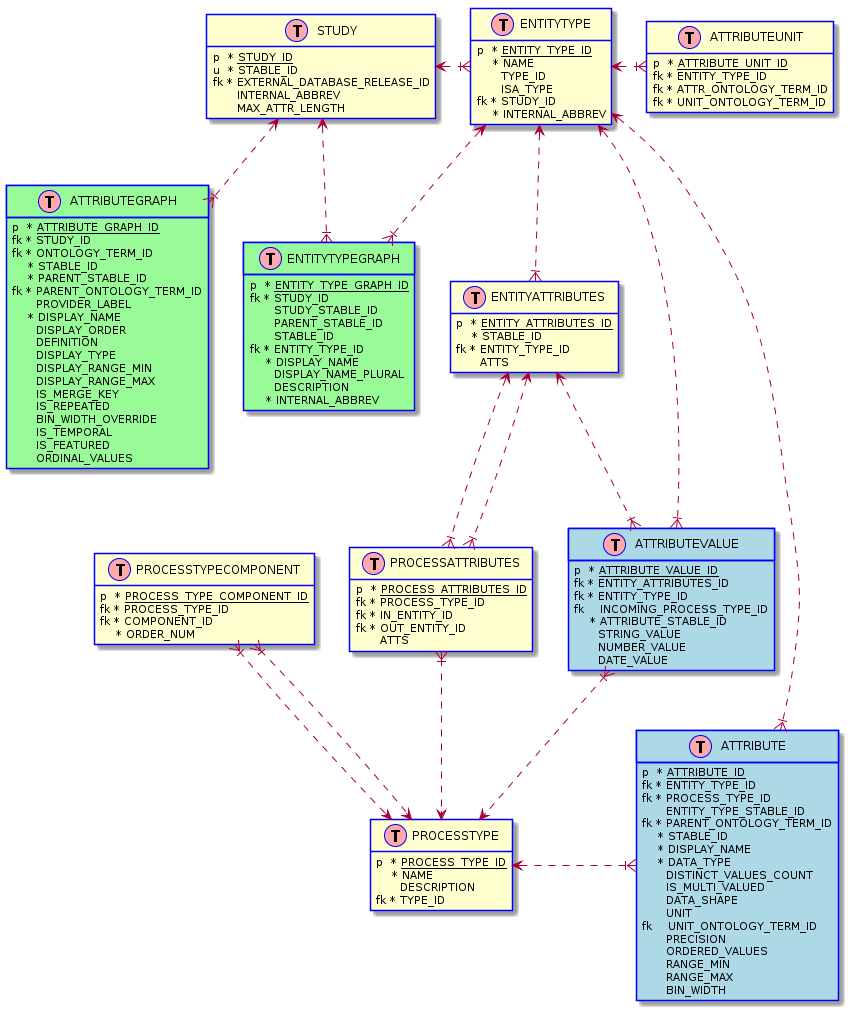

The diagram above was rendered by PlantUML. Its source (embedded in the PNG):
@startuml
hide methods
hide stereotypes

class STUDY << (T,#FFAAAA) >> #line:blue; {
  p <U+0020>* <u>STUDY_ID</u>
  u <U+0020>* STABLE_ID
  fk * EXTERNAL_DATABASE_RELEASE_ID
  <U+0020> <U+0020> <U+0020> INTERNAL_ABBREV
  <U+0020> <U+0020> <U+0020> MAX_ATTR_LENGTH
}

class ATTRIBUTEGRAPH << (T,#FFAAAA) >> #palegreen;line:blue; {
  p <U+0020>* <u>ATTRIBUTE_GRAPH_ID</u>
  fk * STUDY_ID
  fk * ONTOLOGY_TERM_ID
  <U+0020> <U+0020> * STABLE_ID
  <U+0020> <U+0020> * PARENT_STABLE_ID
  fk * PARENT_ONTOLOGY_TERM_ID
  <U+0020> <U+0020> <U+0020> PROVIDER_LABEL
  <U+0020> <U+0020> * DISPLAY_NAME
  <U+0020> <U+0020> <U+0020> DISPLAY_ORDER
  <U+0020> <U+0020> <U+0020> DEFINITION
  <U+0020> <U+0020> <U+0020> DISPLAY_TYPE
  <U+0020> <U+0020> <U+0020> DISPLAY_RANGE_MIN
  <U+0020> <U+0020> <U+0020> DISPLAY_RANGE_MAX
  <U+0020> <U+0020> <U+0020> IS_MERGE_KEY
  <U+0020> <U+0020> <U+0020> IS_REPEATED
  <U+0020> <U+0020> <U+0020> BIN_WIDTH_OVERRIDE
  <U+0020> <U+0020> <U+0020> IS_TEMPORAL
  <U+0020> <U+0020> <U+0020> IS_FEATURED
  <U+0020> <U+0020> <U+0020> ORDINAL_VALUES
}

class ENTITYTYPEGRAPH << (T,#FFAAAA) >> #palegreen;line:blue; {
  p <U+0020>* <u>ENTITY_TYPE_GRAPH_ID</u>
  fk * STUDY_ID
  <U+0020> <U+0020> <U+0020> STUDY_STABLE_ID
  <U+0020> <U+0020> <U+0020> PARENT_STABLE_ID
  foreign_key_NULLABLE(PARENT_ID)
  <U+0020> <U+0020> <U+0020> STABLE_ID
  fk * ENTITY_TYPE_ID
  <U+0020> <U+0020> * DISPLAY_NAME
  <U+0020> <U+0020> <U+0020> DISPLAY_NAME_PLURAL
  <U+0020> <U+0020> <U+0020> DESCRIPTION
  <U+0020> <U+0020> * INTERNAL_ABBREV
}

class ENTITYTYPE << (T,#FFAAAA) >> #line:blue; {
  p <U+0020>* <u>ENTITY_TYPE_ID</u>
  <U+0020> <U+0020> * NAME
  <U+0020> <U+0020> <U+0020> TYPE_ID
  <U+0020> <U+0020> <U+0020> ISA_TYPE
  fk * STUDY_ID
  <U+0020> <U+0020> * INTERNAL_ABBREV
}



class ATTRIBUTEVALUE << (T,#FFAAAA) >> #lightblue;line:blue; {
  p <U+0020>* <u>ATTRIBUTE_VALUE_ID</u>
  fk * ENTITY_ATTRIBUTES_ID
  fk * ENTITY_TYPE_ID
  fk <U+0020><U+0020> INCOMING_PROCESS_TYPE_ID
  <U+0020> <U+0020> * ATTRIBUTE_STABLE_ID
  <U+0020> <U+0020> <U+0020> STRING_VALUE
  <U+0020> <U+0020> <U+0020> NUMBER_VALUE
  <U+0020> <U+0020> <U+0020> DATE_VALUE
}

class ENTITYATTRIBUTES << (T,#FFAAAA) >> #line:blue; {
  p <U+0020>* <u>ENTITY_ATTRIBUTES_ID</u>
  <U+0020> <U+0020> * STABLE_ID
  fk * ENTITY_TYPE_ID
  <U+0020> <U+0020> <U+0020> ATTS
}

class ATTRIBUTEUNIT << (T,#FFAAAA) >> #line:blue; {
  p <U+0020>* <u>ATTRIBUTE_UNIT_ID</u>
  fk * ENTITY_TYPE_ID
  fk * ATTR_ONTOLOGY_TERM_ID
  fk * UNIT_ONTOLOGY_TERM_ID
}

class PROCESSATTRIBUTES << (T,#FFAAAA) >> #line:blue; {
  p <U+0020>* <u>PROCESS_ATTRIBUTES_ID</u>
  fk * PROCESS_TYPE_ID
  fk * IN_ENTITY_ID
  fk * OUT_ENTITY_ID
  <U+0020> <U+0020> <U+0020> ATTS
}

class ATTRIBUTE << (T,#FFAAAA) >> #lightblue;line:blue; {
  p <U+0020>* <u>ATTRIBUTE_ID</u>
  fk * ENTITY_TYPE_ID
  fk * PROCESS_TYPE_ID
  <U+0020> <U+0020> <U+0020> ENTITY_TYPE_STABLE_ID
  foreign_key_NULLABLE(ONTOLOGY_TERM_ID)
  fk * PARENT_ONTOLOGY_TERM_ID
  <U+0020> <U+0020> * STABLE_ID
  <U+0020> <U+0020> * DISPLAY_NAME
  <U+0020> <U+0020> * DATA_TYPE
  <U+0020> <U+0020> <U+0020> DISTINCT_VALUES_COUNT
  <U+0020> <U+0020> <U+0020> IS_MULTI_VALUED
  <U+0020> <U+0020> <U+0020> DATA_SHAPE
  <U+0020> <U+0020> <U+0020> UNIT
  fk <U+0020><U+0020> UNIT_ONTOLOGY_TERM_ID
  <U+0020> <U+0020> <U+0020> PRECISION
  <U+0020> <U+0020> <U+0020> ORDERED_VALUES
  <U+0020> <U+0020> <U+0020> RANGE_MIN
  <U+0020> <U+0020> <U+0020> RANGE_MAX
  <U+0020> <U+0020> <U+0020> BIN_WIDTH
}

class PROCESSTYPECOMPONENT << (T,#FFAAAA) >> #line:blue; {
  p <U+0020>* <u>PROCESS_TYPE_COMPONENT_ID</u>
  fk * PROCESS_TYPE_ID
  fk * COMPONENT_ID
  <U+0020> <U+0020> * ORDER_NUM
}

class PROCESSTYPE << (T,#FFAAAA) >> #line:blue; {
  p <U+0020>* <u>PROCESS_TYPE_ID</u>
  <U+0020> <U+0020> * NAME
  <U+0020> <U+0020> <U+0020> DESCRIPTION
  fk * TYPE_ID
}


STUDY <..|{ ATTRIBUTEGRAPH
STUDY <..|{ ENTITYTYPEGRAPH
STUDY <.L.|{ ENTITYTYPE
ENTITYTYPE <..|{ ENTITYTYPEGRAPH
ENTITYATTRIBUTES <..|{ ATTRIBUTEVALUE
ENTITYTYPE <..|{ ATTRIBUTEVALUE
ENTITYTYPE <..|{ ENTITYATTRIBUTES
ENTITYTYPE <.L.|{ ATTRIBUTEUNIT
ENTITYTYPE <..|{ ATTRIBUTE
ENTITYATTRIBUTES <..|{ PROCESSATTRIBUTES
ENTITYATTRIBUTES <..|{ PROCESSATTRIBUTES
PROCESSTYPE <.D.|{ ATTRIBUTEVALUE
PROCESSTYPE <.L.|{ ATTRIBUTE
PROCESSTYPE <.D.|{ PROCESSATTRIBUTES
PROCESSTYPE <.D.|{ PROCESSTYPECOMPONENT
PROCESSTYPE <.D.|{ PROCESSTYPECOMPONENT
@enduml